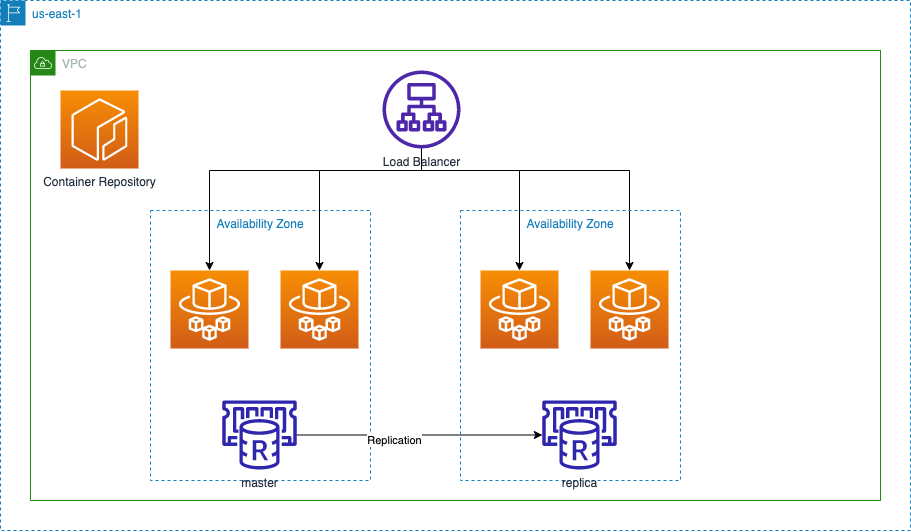

The diagram above was exported from draw.io. Its source (the exported page's mxGraphModel, read from the mxfile embedded in the PNG):
<mxGraphModel dx="4730" dy="2805" grid="1" gridSize="10" guides="1" tooltips="1" connect="1" arrows="1" fold="1" page="1" pageScale="1" pageWidth="1169" pageHeight="827" math="0" shadow="0">
  <root>
    <mxCell id="0" />
    <mxCell id="1" parent="0" />
    <mxCell id="2" value="us-east-1" style="points=[[0,0],[0.25,0],[0.5,0],[0.75,0],[1,0],[1,0.25],[1,0.5],[1,0.75],[1,1],[0.75,1],[0.5,1],[0.25,1],[0,1],[0,0.75],[0,0.5],[0,0.25]];outlineConnect=0;gradientColor=none;html=1;whiteSpace=wrap;fontSize=12;fontStyle=0;container=1;pointerEvents=0;collapsible=0;recursiveResize=0;shape=mxgraph.aws4.group;grIcon=mxgraph.aws4.group_region;strokeColor=#147EBA;fillColor=none;verticalAlign=top;align=left;spacingLeft=30;fontColor=#147EBA;dashed=1;" vertex="1" parent="1">
      <mxGeometry x="200" y="230" width="910" height="530" as="geometry" />
    </mxCell>
    <mxCell id="3" value="VPC" style="points=[[0,0],[0.25,0],[0.5,0],[0.75,0],[1,0],[1,0.25],[1,0.5],[1,0.75],[1,1],[0.75,1],[0.5,1],[0.25,1],[0,1],[0,0.75],[0,0.5],[0,0.25]];outlineConnect=0;gradientColor=none;html=1;whiteSpace=wrap;fontSize=12;fontStyle=0;container=1;pointerEvents=0;collapsible=0;recursiveResize=0;shape=mxgraph.aws4.group;grIcon=mxgraph.aws4.group_vpc;strokeColor=#248814;fillColor=none;verticalAlign=top;align=left;spacingLeft=30;fontColor=#AAB7B8;dashed=0;" vertex="1" parent="2">
      <mxGeometry x="30" y="50" width="850" height="450" as="geometry" />
    </mxCell>
    <mxCell id="4" value="Availability Zone" style="fillColor=none;strokeColor=#147EBA;dashed=1;verticalAlign=top;fontStyle=0;fontColor=#147EBA;" vertex="1" parent="3">
      <mxGeometry x="120" y="160" width="220" height="270" as="geometry" />
    </mxCell>
    <mxCell id="5" style="edgeStyle=orthogonalEdgeStyle;rounded=0;orthogonalLoop=1;jettySize=auto;html=1;entryX=0.5;entryY=0;entryDx=0;entryDy=0;entryPerimeter=0;" edge="1" parent="3" source="9" target="16">
      <mxGeometry relative="1" as="geometry">
        <Array as="points">
          <mxPoint x="391" y="120" />
          <mxPoint x="179" y="120" />
        </Array>
      </mxGeometry>
    </mxCell>
    <mxCell id="6" style="edgeStyle=orthogonalEdgeStyle;rounded=0;orthogonalLoop=1;jettySize=auto;html=1;" edge="1" parent="3" source="9" target="17">
      <mxGeometry relative="1" as="geometry">
        <Array as="points">
          <mxPoint x="391" y="120" />
          <mxPoint x="289" y="120" />
        </Array>
      </mxGeometry>
    </mxCell>
    <mxCell id="7" style="edgeStyle=orthogonalEdgeStyle;rounded=0;orthogonalLoop=1;jettySize=auto;html=1;" edge="1" parent="3" source="9" target="18">
      <mxGeometry relative="1" as="geometry">
        <Array as="points">
          <mxPoint x="391" y="120" />
          <mxPoint x="489" y="120" />
        </Array>
      </mxGeometry>
    </mxCell>
    <mxCell id="8" style="edgeStyle=orthogonalEdgeStyle;rounded=0;orthogonalLoop=1;jettySize=auto;html=1;entryX=0.5;entryY=0;entryDx=0;entryDy=0;entryPerimeter=0;" edge="1" parent="3" source="9" target="19">
      <mxGeometry relative="1" as="geometry">
        <Array as="points">
          <mxPoint x="391" y="120" />
          <mxPoint x="599" y="120" />
        </Array>
      </mxGeometry>
    </mxCell>
    <mxCell id="9" value="Load Balancer" style="sketch=0;outlineConnect=0;fontColor=#232F3E;gradientColor=none;fillColor=#4D27AA;strokeColor=none;dashed=0;verticalLabelPosition=bottom;verticalAlign=top;align=center;html=1;fontSize=12;fontStyle=0;aspect=fixed;pointerEvents=1;shape=mxgraph.aws4.application_load_balancer;" vertex="1" parent="3">
      <mxGeometry x="352" y="20" width="78" height="78" as="geometry" />
    </mxCell>
    <mxCell id="10" value="Container Repository" style="sketch=0;points=[[0,0,0],[0.25,0,0],[0.5,0,0],[0.75,0,0],[1,0,0],[0,1,0],[0.25,1,0],[0.5,1,0],[0.75,1,0],[1,1,0],[0,0.25,0],[0,0.5,0],[0,0.75,0],[1,0.25,0],[1,0.5,0],[1,0.75,0]];outlineConnect=0;fontColor=#232F3E;gradientColor=#F78E04;gradientDirection=north;fillColor=#D05C17;strokeColor=#ffffff;dashed=0;verticalLabelPosition=bottom;verticalAlign=top;align=center;html=1;fontSize=12;fontStyle=0;aspect=fixed;shape=mxgraph.aws4.resourceIcon;resIcon=mxgraph.aws4.ecr;" vertex="1" parent="3">
      <mxGeometry x="30" y="40" width="78" height="78" as="geometry" />
    </mxCell>
    <mxCell id="11" style="edgeStyle=orthogonalEdgeStyle;rounded=0;orthogonalLoop=1;jettySize=auto;html=1;" edge="1" parent="3" source="13" target="15">
      <mxGeometry relative="1" as="geometry" />
    </mxCell>
    <mxCell id="12" value="Replication" style="edgeLabel;html=1;align=center;verticalAlign=middle;resizable=0;points=[];" vertex="1" connectable="0" parent="11">
      <mxGeometry x="-0.2442" y="-3" relative="1" as="geometry">
        <mxPoint as="offset" />
      </mxGeometry>
    </mxCell>
    <mxCell id="13" value="master" style="sketch=0;outlineConnect=0;fontColor=#232F3E;gradientColor=none;fillColor=#2E27AD;strokeColor=none;dashed=0;verticalLabelPosition=bottom;verticalAlign=top;align=center;html=1;fontSize=12;fontStyle=0;aspect=fixed;pointerEvents=1;shape=mxgraph.aws4.elasticache_for_redis;" vertex="1" parent="3">
      <mxGeometry x="190" y="350" width="78" height="69" as="geometry" />
    </mxCell>
    <mxCell id="14" value="Availability Zone" style="fillColor=none;strokeColor=#147EBA;dashed=1;verticalAlign=top;fontStyle=0;fontColor=#147EBA;" vertex="1" parent="3">
      <mxGeometry x="430" y="160" width="220" height="270" as="geometry" />
    </mxCell>
    <mxCell id="15" value="replica" style="sketch=0;outlineConnect=0;fontColor=#232F3E;gradientColor=none;fillColor=#2E27AD;strokeColor=none;dashed=0;verticalLabelPosition=bottom;verticalAlign=top;align=center;html=1;fontSize=12;fontStyle=0;aspect=fixed;pointerEvents=1;shape=mxgraph.aws4.elasticache_for_redis;" vertex="1" parent="3">
      <mxGeometry x="510" y="350" width="78" height="69" as="geometry" />
    </mxCell>
    <mxCell id="16" value="" style="sketch=0;points=[[0,0,0],[0.25,0,0],[0.5,0,0],[0.75,0,0],[1,0,0],[0,1,0],[0.25,1,0],[0.5,1,0],[0.75,1,0],[1,1,0],[0,0.25,0],[0,0.5,0],[0,0.75,0],[1,0.25,0],[1,0.5,0],[1,0.75,0]];outlineConnect=0;fontColor=#232F3E;gradientColor=#F78E04;gradientDirection=north;fillColor=#D05C17;strokeColor=#ffffff;dashed=0;verticalLabelPosition=bottom;verticalAlign=top;align=center;html=1;fontSize=12;fontStyle=0;aspect=fixed;shape=mxgraph.aws4.resourceIcon;resIcon=mxgraph.aws4.fargate;" vertex="1" parent="3">
      <mxGeometry x="140" y="220" width="78" height="78" as="geometry" />
    </mxCell>
    <mxCell id="17" value="" style="sketch=0;points=[[0,0,0],[0.25,0,0],[0.5,0,0],[0.75,0,0],[1,0,0],[0,1,0],[0.25,1,0],[0.5,1,0],[0.75,1,0],[1,1,0],[0,0.25,0],[0,0.5,0],[0,0.75,0],[1,0.25,0],[1,0.5,0],[1,0.75,0]];outlineConnect=0;fontColor=#232F3E;gradientColor=#F78E04;gradientDirection=north;fillColor=#D05C17;strokeColor=#ffffff;dashed=0;verticalLabelPosition=bottom;verticalAlign=top;align=center;html=1;fontSize=12;fontStyle=0;aspect=fixed;shape=mxgraph.aws4.resourceIcon;resIcon=mxgraph.aws4.fargate;" vertex="1" parent="3">
      <mxGeometry x="250" y="220" width="78" height="78" as="geometry" />
    </mxCell>
    <mxCell id="18" value="" style="sketch=0;points=[[0,0,0],[0.25,0,0],[0.5,0,0],[0.75,0,0],[1,0,0],[0,1,0],[0.25,1,0],[0.5,1,0],[0.75,1,0],[1,1,0],[0,0.25,0],[0,0.5,0],[0,0.75,0],[1,0.25,0],[1,0.5,0],[1,0.75,0]];outlineConnect=0;fontColor=#232F3E;gradientColor=#F78E04;gradientDirection=north;fillColor=#D05C17;strokeColor=#ffffff;dashed=0;verticalLabelPosition=bottom;verticalAlign=top;align=center;html=1;fontSize=12;fontStyle=0;aspect=fixed;shape=mxgraph.aws4.resourceIcon;resIcon=mxgraph.aws4.fargate;" vertex="1" parent="3">
      <mxGeometry x="450" y="220" width="78" height="78" as="geometry" />
    </mxCell>
    <mxCell id="19" value="" style="sketch=0;points=[[0,0,0],[0.25,0,0],[0.5,0,0],[0.75,0,0],[1,0,0],[0,1,0],[0.25,1,0],[0.5,1,0],[0.75,1,0],[1,1,0],[0,0.25,0],[0,0.5,0],[0,0.75,0],[1,0.25,0],[1,0.5,0],[1,0.75,0]];outlineConnect=0;fontColor=#232F3E;gradientColor=#F78E04;gradientDirection=north;fillColor=#D05C17;strokeColor=#ffffff;dashed=0;verticalLabelPosition=bottom;verticalAlign=top;align=center;html=1;fontSize=12;fontStyle=0;aspect=fixed;shape=mxgraph.aws4.resourceIcon;resIcon=mxgraph.aws4.fargate;" vertex="1" parent="3">
      <mxGeometry x="560" y="220" width="78" height="78" as="geometry" />
    </mxCell>
  </root>
</mxGraphModel>